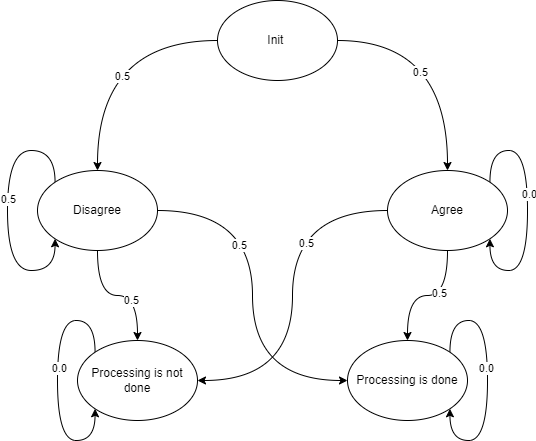

The diagram above was exported from draw.io. Its source (the exported page's mxGraphModel, read from the mxfile embedded in the PNG):
<mxGraphModel dx="1182" dy="675" grid="1" gridSize="10" guides="1" tooltips="1" connect="1" arrows="1" fold="1" page="1" pageScale="1" pageWidth="850" pageHeight="1100" math="0" shadow="0">
  <root>
    <mxCell id="0" />
    <mxCell id="1" parent="0" />
    <mxCell id="Ks1ooUk0xM-5W2pnSpHg-3" value="" style="edgeStyle=orthogonalEdgeStyle;rounded=0;orthogonalLoop=1;jettySize=auto;html=1;curved=1;" parent="1" source="Ks1ooUk0xM-5W2pnSpHg-1" target="Ks1ooUk0xM-5W2pnSpHg-2" edge="1">
      <mxGeometry relative="1" as="geometry" />
    </mxCell>
    <mxCell id="Ks1ooUk0xM-5W2pnSpHg-19" value="0.5" style="edgeLabel;html=1;align=center;verticalAlign=middle;resizable=0;points=[];" parent="Ks1ooUk0xM-5W2pnSpHg-3" vertex="1" connectable="0">
      <mxGeometry x="0.175" y="-28" relative="1" as="geometry">
        <mxPoint as="offset" />
      </mxGeometry>
    </mxCell>
    <mxCell id="Ks1ooUk0xM-5W2pnSpHg-5" value="" style="edgeStyle=orthogonalEdgeStyle;rounded=0;orthogonalLoop=1;jettySize=auto;html=1;curved=1;" parent="1" source="Ks1ooUk0xM-5W2pnSpHg-1" target="Ks1ooUk0xM-5W2pnSpHg-4" edge="1">
      <mxGeometry relative="1" as="geometry" />
    </mxCell>
    <mxCell id="Ks1ooUk0xM-5W2pnSpHg-20" value="0.5" style="edgeLabel;html=1;align=center;verticalAlign=middle;resizable=0;points=[];" parent="Ks1ooUk0xM-5W2pnSpHg-5" vertex="1" connectable="0">
      <mxGeometry x="0.24" y="24" relative="1" as="geometry">
        <mxPoint as="offset" />
      </mxGeometry>
    </mxCell>
    <mxCell id="Ks1ooUk0xM-5W2pnSpHg-1" value="Init&amp;nbsp;" style="ellipse;whiteSpace=wrap;html=1;" parent="1" vertex="1">
      <mxGeometry x="350" y="100" width="120" height="80" as="geometry" />
    </mxCell>
    <mxCell id="Ks1ooUk0xM-5W2pnSpHg-7" value="" style="edgeStyle=orthogonalEdgeStyle;rounded=0;orthogonalLoop=1;jettySize=auto;html=1;curved=1;" parent="1" source="Ks1ooUk0xM-5W2pnSpHg-2" target="Ks1ooUk0xM-5W2pnSpHg-6" edge="1">
      <mxGeometry relative="1" as="geometry" />
    </mxCell>
    <mxCell id="Ks1ooUk0xM-5W2pnSpHg-27" value="0.5" style="edgeLabel;html=1;align=center;verticalAlign=middle;resizable=0;points=[];" parent="Ks1ooUk0xM-5W2pnSpHg-7" vertex="1" connectable="0">
      <mxGeometry x="-0.1692" y="-3" relative="1" as="geometry">
        <mxPoint as="offset" />
      </mxGeometry>
    </mxCell>
    <mxCell id="Ks1ooUk0xM-5W2pnSpHg-10" style="edgeStyle=orthogonalEdgeStyle;rounded=0;orthogonalLoop=1;jettySize=auto;html=1;entryX=1;entryY=0.5;entryDx=0;entryDy=0;curved=1;" parent="1" source="Ks1ooUk0xM-5W2pnSpHg-2" target="Ks1ooUk0xM-5W2pnSpHg-8" edge="1">
      <mxGeometry relative="1" as="geometry" />
    </mxCell>
    <mxCell id="Ks1ooUk0xM-5W2pnSpHg-22" value="0.5" style="edgeLabel;html=1;align=center;verticalAlign=middle;resizable=0;points=[];" parent="Ks1ooUk0xM-5W2pnSpHg-10" vertex="1" connectable="0">
      <mxGeometry x="-0.2944" y="13" relative="1" as="geometry">
        <mxPoint as="offset" />
      </mxGeometry>
    </mxCell>
    <mxCell id="Ks1ooUk0xM-5W2pnSpHg-2" value="Agree" style="ellipse;whiteSpace=wrap;html=1;" parent="1" vertex="1">
      <mxGeometry x="520" y="270" width="120" height="80" as="geometry" />
    </mxCell>
    <mxCell id="Ks1ooUk0xM-5W2pnSpHg-9" value="" style="edgeStyle=orthogonalEdgeStyle;rounded=0;orthogonalLoop=1;jettySize=auto;html=1;curved=1;" parent="1" source="Ks1ooUk0xM-5W2pnSpHg-4" target="Ks1ooUk0xM-5W2pnSpHg-8" edge="1">
      <mxGeometry relative="1" as="geometry" />
    </mxCell>
    <mxCell id="Ks1ooUk0xM-5W2pnSpHg-28" value="0.5" style="edgeLabel;html=1;align=center;verticalAlign=middle;resizable=0;points=[];" parent="Ks1ooUk0xM-5W2pnSpHg-9" vertex="1" connectable="0">
      <mxGeometry x="0.2" y="-4" relative="1" as="geometry">
        <mxPoint as="offset" />
      </mxGeometry>
    </mxCell>
    <mxCell id="Ks1ooUk0xM-5W2pnSpHg-11" style="edgeStyle=orthogonalEdgeStyle;rounded=0;orthogonalLoop=1;jettySize=auto;html=1;exitX=1;exitY=0.5;exitDx=0;exitDy=0;entryX=0;entryY=0.5;entryDx=0;entryDy=0;curved=1;" parent="1" source="Ks1ooUk0xM-5W2pnSpHg-4" target="Ks1ooUk0xM-5W2pnSpHg-6" edge="1">
      <mxGeometry relative="1" as="geometry" />
    </mxCell>
    <mxCell id="Ks1ooUk0xM-5W2pnSpHg-23" value="0.5" style="edgeLabel;html=1;align=center;verticalAlign=middle;resizable=0;points=[];" parent="Ks1ooUk0xM-5W2pnSpHg-11" vertex="1" connectable="0">
      <mxGeometry x="-0.2833" y="-14" relative="1" as="geometry">
        <mxPoint as="offset" />
      </mxGeometry>
    </mxCell>
    <mxCell id="Ks1ooUk0xM-5W2pnSpHg-4" value="Disagree" style="ellipse;whiteSpace=wrap;html=1;" parent="1" vertex="1">
      <mxGeometry x="170" y="270" width="120" height="80" as="geometry" />
    </mxCell>
    <mxCell id="Ks1ooUk0xM-5W2pnSpHg-6" value="Processing is done" style="ellipse;whiteSpace=wrap;html=1;" parent="1" vertex="1">
      <mxGeometry x="480" y="440" width="120" height="80" as="geometry" />
    </mxCell>
    <mxCell id="Ks1ooUk0xM-5W2pnSpHg-8" value="Processing is not done" style="ellipse;whiteSpace=wrap;html=1;" parent="1" vertex="1">
      <mxGeometry x="210" y="440" width="120" height="80" as="geometry" />
    </mxCell>
    <mxCell id="Ks1ooUk0xM-5W2pnSpHg-15" style="edgeStyle=orthogonalEdgeStyle;curved=1;rounded=0;orthogonalLoop=1;jettySize=auto;html=1;exitX=1;exitY=0;exitDx=0;exitDy=0;entryX=1;entryY=1;entryDx=0;entryDy=0;" parent="1" source="Ks1ooUk0xM-5W2pnSpHg-2" target="Ks1ooUk0xM-5W2pnSpHg-2" edge="1">
      <mxGeometry relative="1" as="geometry" />
    </mxCell>
    <mxCell id="Ks1ooUk0xM-5W2pnSpHg-21" value="0.0" style="edgeLabel;html=1;align=center;verticalAlign=middle;resizable=0;points=[];" parent="Ks1ooUk0xM-5W2pnSpHg-15" vertex="1" connectable="0">
      <mxGeometry x="-0.1237" y="1" relative="1" as="geometry">
        <mxPoint as="offset" />
      </mxGeometry>
    </mxCell>
    <mxCell id="Ks1ooUk0xM-5W2pnSpHg-16" style="edgeStyle=orthogonalEdgeStyle;curved=1;rounded=0;orthogonalLoop=1;jettySize=auto;html=1;exitX=0;exitY=0;exitDx=0;exitDy=0;entryX=0;entryY=1;entryDx=0;entryDy=0;" parent="1" source="Ks1ooUk0xM-5W2pnSpHg-4" target="Ks1ooUk0xM-5W2pnSpHg-4" edge="1">
      <mxGeometry relative="1" as="geometry">
        <Array as="points">
          <mxPoint x="188" y="250" />
          <mxPoint x="140" y="250" />
          <mxPoint x="140" y="370" />
          <mxPoint x="188" y="370" />
        </Array>
      </mxGeometry>
    </mxCell>
    <mxCell id="Ks1ooUk0xM-5W2pnSpHg-24" value="0.5" style="edgeLabel;html=1;align=center;verticalAlign=middle;resizable=0;points=[];" parent="Ks1ooUk0xM-5W2pnSpHg-16" vertex="1" connectable="0">
      <mxGeometry x="-0.079" relative="1" as="geometry">
        <mxPoint as="offset" />
      </mxGeometry>
    </mxCell>
    <mxCell id="Ks1ooUk0xM-5W2pnSpHg-17" style="edgeStyle=orthogonalEdgeStyle;curved=1;rounded=0;orthogonalLoop=1;jettySize=auto;html=1;exitX=0;exitY=0;exitDx=0;exitDy=0;entryX=0;entryY=1;entryDx=0;entryDy=0;" parent="1" source="Ks1ooUk0xM-5W2pnSpHg-8" target="Ks1ooUk0xM-5W2pnSpHg-8" edge="1">
      <mxGeometry relative="1" as="geometry">
        <Array as="points">
          <mxPoint x="228" y="420" />
          <mxPoint x="190" y="420" />
          <mxPoint x="190" y="540" />
          <mxPoint x="228" y="540" />
        </Array>
      </mxGeometry>
    </mxCell>
    <mxCell id="Ks1ooUk0xM-5W2pnSpHg-25" value="0.0" style="edgeLabel;html=1;align=center;verticalAlign=middle;resizable=0;points=[];" parent="Ks1ooUk0xM-5W2pnSpHg-17" vertex="1" connectable="0">
      <mxGeometry x="-0.0928" y="1" relative="1" as="geometry">
        <mxPoint as="offset" />
      </mxGeometry>
    </mxCell>
    <mxCell id="Ks1ooUk0xM-5W2pnSpHg-18" style="edgeStyle=orthogonalEdgeStyle;curved=1;rounded=0;orthogonalLoop=1;jettySize=auto;html=1;exitX=1;exitY=0;exitDx=0;exitDy=0;entryX=1;entryY=1;entryDx=0;entryDy=0;" parent="1" source="Ks1ooUk0xM-5W2pnSpHg-6" target="Ks1ooUk0xM-5W2pnSpHg-6" edge="1">
      <mxGeometry relative="1" as="geometry" />
    </mxCell>
    <mxCell id="Ks1ooUk0xM-5W2pnSpHg-26" value="0.0" style="edgeLabel;html=1;align=center;verticalAlign=middle;resizable=0;points=[];" parent="Ks1ooUk0xM-5W2pnSpHg-18" vertex="1" connectable="0">
      <mxGeometry x="-0.0928" y="-2" relative="1" as="geometry">
        <mxPoint as="offset" />
      </mxGeometry>
    </mxCell>
  </root>
</mxGraphModel>